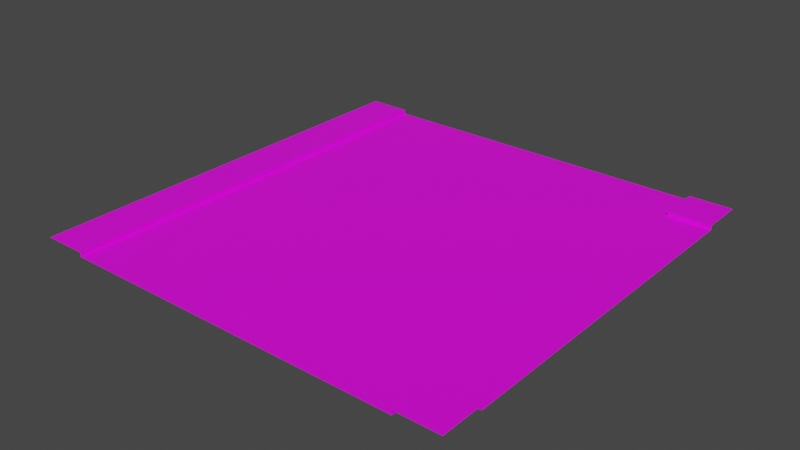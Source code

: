 # Source: Carretera2.blend  (saved by Blender 2.80.75; exported with 4.5.12 LTS)
import bpy
from mathutils import Matrix  # noqa: F401  (used for matrix-valued properties, if any)

bpy.ops.wm.read_factory_settings(use_empty=True)
scene = bpy.context.scene
scene.name = 'Scene'

# ---- collections
col_collection = bpy.data.collections.new('Collection'); scene.collection.children.link(col_collection)

# ---- images (referenced by path relative to the original .blend; pixels are not part of the script)
import os
ASSET_DIR = os.environ.get("B2B_ASSET_DIR", "")  # directory of the original .blend (textures are referenced by path, not embedded)
HERE = os.path.dirname(os.path.abspath(__file__))  # packed textures are extracted next to this script under _unpacked/

def load_image(name, relpath, width, height, colorspace="sRGB"):
    """Load a texture the original file referenced (path relative to the .blend, or extracted next to this script)."""
    p = next((c for c in (os.path.join(HERE, relpath), os.path.join(ASSET_DIR, relpath)) if relpath and os.path.exists(c)), "")
    if p:
        img = bpy.data.images.load(p, check_existing=True)
        img.name = name
    else:  # same state as the original file: an image datablock whose file is absent (Cycles renders it pink)
        img = bpy.data.images.new(name, width, height)
        img.source = "FILE"
        img.filepath = "//" + (relpath or name)
    img.colorspace_settings.name = colorspace
    return img
img_texturacarretera_png = load_image('TexturaCarretera.png', 'TexturaCarretera.png', 1024, 1024, 'sRGB')

# ---- materials (node trees are filled in below, after node groups)
mat_material_002 = bpy.data.materials.new('Material.002')
mat_material_002.use_transparent_shadow = False

# ---- material node trees
mat_material_002.use_nodes = True; mat_material_002.node_tree.nodes.clear()
_N = mat_material_002.node_tree.nodes; _L = mat_material_002.node_tree.links
n0 = _N.new('ShaderNodeOutputMaterial'); n0.name = 'Material Output'; n0.location = (300, 300)
n1 = _N.new('ShaderNodeBsdfPrincipled'); n1.name = 'Principled BSDF'; n1.location = (10, 300)
n1.distribution = 'GGX'
n1.subsurface_method = 'BURLEY'
n1.inputs[3].default_value = 1.45
n1.inputs[27].default_value = (0.0, 0.0, 0.0, 1.0)
n1.inputs[28].default_value = 1.0
n2 = _N.new('ShaderNodeTexImage'); n2.name = 'Image Texture'; n2.location = (-401, 178)
n2.image = img_texturacarretera_png
_L.new(n1.outputs[0], n0.inputs[0])
_L.new(n2.outputs[0], n1.inputs[0])
n0.is_active_output = True

# ---- world
world_world = bpy.data.worlds.new('World'); scene.world = world_world
world_world.use_nodes = True; world_world.node_tree.nodes.clear()
_N = world_world.node_tree.nodes; _L = world_world.node_tree.links
n0 = _N.new('ShaderNodeOutputWorld'); n0.name = 'World Output'; n0.location = (300, 300)
n1 = _N.new('ShaderNodeBackground'); n1.name = 'Background'; n1.location = (10, 300)
n1.inputs[0].default_value = (0.05088, 0.05088, 0.05088, 1.0)
_L.new(n1.outputs[0], n0.inputs[0])
n0.is_active_output = True
world_world.color = (0.05088, 0.05088, 0.05088)
world_world.use_sun_shadow = False
world_world.sun_shadow_jitter_overblur = 0.0

# ---- meshes
me_plane = bpy.data.meshes.new('Plane')
me_plane.from_pydata([(-0.8, -1.0, 0.0), (0.8, -1.0, 0.0), (-0.8, 1.0, 0.0), (0.8, 1.0, 0.0), (-0.8, -1.0, 0.02), (-0.8, 1.0, 0.02), (-1.0, -1.0, 0.02), (-1.0, 1.0, 0.02), (-0.8, 0.8, 0.0), (-0.8, -0.8, 0.0), (0.8, -0.8, 0.0), (0.8, 0.8, 0.0), (-0.8, 0.8, 0.02), (-0.8, -0.8, 0.02), (-1.0, 0.8, 0.02), (-1.0, -0.8, 0.02), (1.0, -0.8, 0.0), (1.0, 0.8, 0.0), (0.8, -1.0, 0.02), (0.8, 1.0, 0.02), (0.8, -0.8, 0.02), (0.8, 0.8, 0.02), (1.0, -1.0, 0.02), (1.0, -0.8, 0.02), (1.0, 1.0, 0.02), (1.0, 0.8, 0.02)], [], [(8, 11, 3, 2), (8, 2, 5, 12), (12, 5, 7, 14), (4, 13, 15, 6), (13, 12, 14, 15), (0, 9, 13, 4), (9, 8, 12, 13), (0, 1, 10, 9), (9, 10, 11, 8), (11, 10, 16, 17), (11, 17, 25, 21), (10, 1, 18, 20), (16, 10, 20, 23), (3, 11, 21, 19), (20, 18, 22, 23), (19, 21, 25, 24)])
_uv = me_plane.uv_layers.new(name='UVMap')
_uv.uv.foreach_set('vector', [0.779, 0.3229, 0.7644, 0.4499, 0.7497, 0.4449, 0.7645, 0.322, 0.6479, 0.4507, 0.6462, 0.4955, 0.6433, 0.4953, 0.6446, 0.4505, 0.6501, 0.4688, 0.65, 0.5003, 0.5147, 0.5006, 0.5147, 0.4697, 0.6506, 0.0004289, 0.6506, 0.03199, 0.5149, 0.03193, 0.5148, 1.735e-05, 0.6503, 0.03105, 0.6505, 0.4692, 0.5144, 0.4691, 0.5153, 0.03081, 0.6464, 0.06096, 0.6483, 0.1113, 0.6448, 0.1114, 0.6432, 0.06126, 0.6483, 0.1113, 0.6479, 0.4507, 0.6446, 0.4505, 0.6448, 0.1114, 0.8226, 0.3252, 0.8378, 0.4602, 0.8206, 0.4638, 0.8057, 0.3262, 0.7689, 0.3476, 0.7789, 0.4396, 0.6825, 0.4361, 0.6927, 0.3474, 0.6878, 0.3963, 0.8976, 0.4039, 0.8936, 0.429, 0.6918, 0.419, 0.6424, 0.2736, 0.648, 0.2633, 0.6492, 0.2646, 0.6437, 0.2739, 0.6477, 0.2919, 0.6448, 0.2993, 0.6442, 0.299, 0.6471, 0.2922, 0.6441, 0.2871, 0.6477, 0.2919, 0.6471, 0.2922, 0.6437, 0.2876, 0.6483, 0.2872, 0.6424, 0.2736, 0.6437, 0.2739, 0.6491, 0.2869, 1.0, 0.5022, 1.001, 0.6701, 0.8645, 0.6701, 0.865, 0.5032, 0.8655, 0.502, 0.9995, 0.503, 1.0, 0.6705, 0.8665, 0.6726])
me_plane.materials.append(mat_material_002)
me_plane.use_remesh_preserve_volume = False
me_plane.use_remesh_preserve_attributes = False
me_plane.use_mirror_vertex_groups = False
me_plane.update()

# ---- objects
ob_plane = bpy.data.objects.new('Plane', me_plane)

# ---- transforms, parenting, visibility, modifiers, constraints
ob_plane.location = (0.0, 0.0, 0.0)
ob_plane.scale = (2.5, 2.5, 2.5)
ob_plane.lineart.crease_threshold = 0.0

# ---- collection membership
col_collection.objects.link(ob_plane)

# ---- scene / render settings (as saved in the file)
scene.frame_start = 1; scene.frame_end = 250; scene.frame_set(1)
scene.render.engine = 'BLENDER_EEVEE_NEXT'
scene.cycles.use_denoising = False
scene.cycles.samples = 128
scene.cycles.sampling_pattern = 'TABULATED_SOBOL'
scene.cycles.use_adaptive_sampling = False
scene.cycles.use_light_tree = False
scene.view_settings.view_transform = 'Filmic'
bpy.context.view_layer.update()

# ---- added for rendering (the .blend has no active camera and no usable light): camera, sun
cam_auto = bpy.data.cameras.new('AutoCamera')
cam_auto.lens = 50.0
cam_auto.sensor_width = 36.0
cam_auto.clip_end = 1000.0
ob_auto_camera = bpy.data.objects.new('AutoCamera', cam_auto)
scene.collection.objects.link(ob_auto_camera)
ob_auto_camera.location = (6.54249, -7.85099, 5.25899)
ob_auto_camera.rotation_euler = (1.09748, -7.21219e-08, 0.694738)
scene.camera = ob_auto_camera
light_auto_sun = bpy.data.lights.new('AutoSun', 'SUN')
light_auto_sun.energy = 3.0
light_auto_sun.angle = 0.0523599
ob_auto_sun = bpy.data.objects.new('AutoSun', light_auto_sun)
scene.collection.objects.link(ob_auto_sun)
ob_auto_sun.rotation_euler = (0.872665, 0.174533, 0.523599)
bpy.context.view_layer.update()
